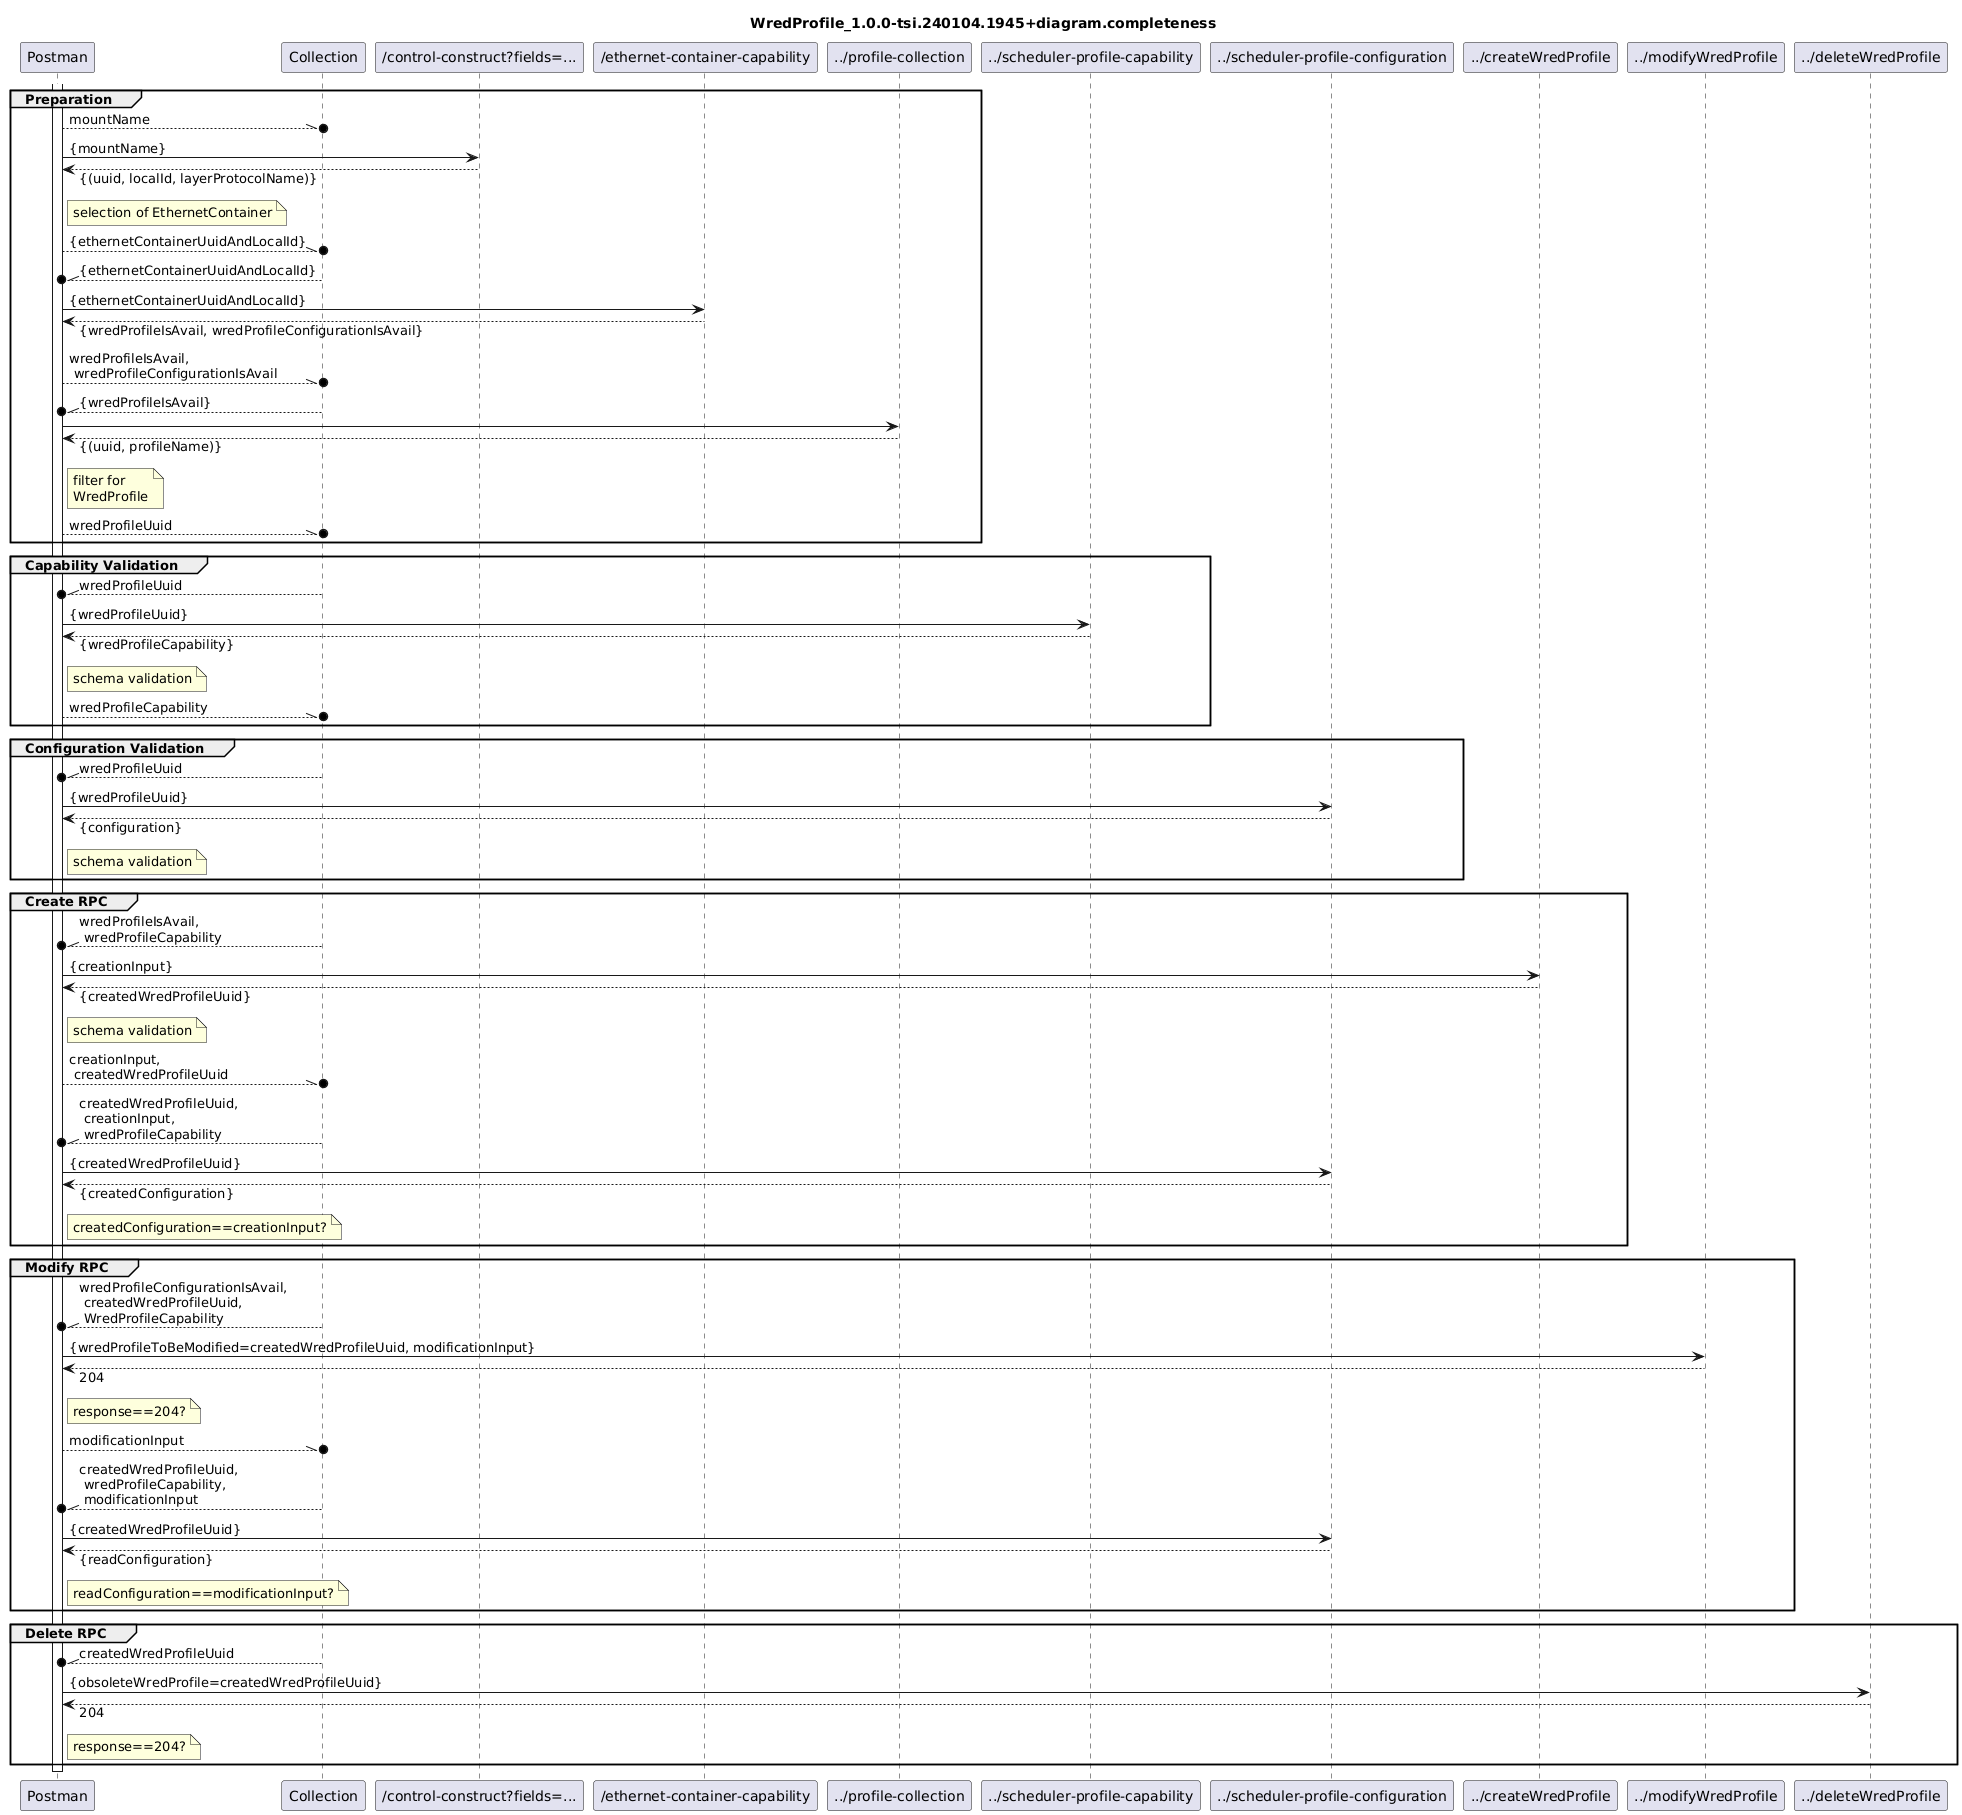

The diagram above was rendered by PlantUML. Its source (embedded in the PNG):
@startuml
skinparam responseMessageBelowArrow true

title
WredProfile_1.0.0-tsi.240104.1945+diagram.completeness
end title

participant "Postman" as Postman
participant "Collection" as Collection
participant "/control-construct?fields=..." as ListOfLTPUuidAndLidPairsAndNames
participant "/ethernet-container-capability" as EthernetContainerCapability
participant "../profile-collection" as ProfileCollection
participant "../scheduler-profile-capability" as Capability
participant "../scheduler-profile-configuration" as Configuration
participant "../createWredProfile" as CreateRpc
participant "../modifyWredProfile" as ModifyRpc
participant "../deleteWredProfile" as DeleteRpc

activate Postman

group Preparation
  Postman --\\o Collection : mountName

  Postman -> ListOfLTPUuidAndLidPairsAndNames : {mountName}
  Postman <-- ListOfLTPUuidAndLidPairsAndNames : {(uuid, localId, layerProtocolName)}
  note right Postman
    selection of EthernetContainer
  end note
  Postman --\\o Collection : {ethernetContainerUuidAndLocalId}

  Collection --\\o Postman : {ethernetContainerUuidAndLocalId}
  Postman -> EthernetContainerCapability : {ethernetContainerUuidAndLocalId}
  Postman <-- EthernetContainerCapability : {wredProfileIsAvail, wredProfileConfigurationIsAvail}
  Postman --\\o Collection : wredProfileIsAvail,\n wredProfileConfigurationIsAvail

  Collection --\\o Postman : {wredProfileIsAvail}
  Postman -> ProfileCollection
  Postman <-- ProfileCollection : {(uuid, profileName)}
  note right Postman
    filter for
    WredProfile
  end note
  Postman --\\o Collection : wredProfileUuid
end

group Capability Validation
  Collection --\\o Postman : wredProfileUuid
  Postman -> Capability : {wredProfileUuid}
  Postman <-- Capability : {wredProfileCapability}
  note right Postman
    schema validation
  end note
  Postman --\\o Collection : wredProfileCapability
end

group Configuration Validation
  Collection --\\o Postman : wredProfileUuid
  Postman -> Configuration : {wredProfileUuid}
  Postman <-- Configuration : {configuration}
  note right Postman
    schema validation
  end note
end

group Create RPC
  Collection --\\o Postman : wredProfileIsAvail,\n wredProfileCapability
  Postman -> CreateRpc : {creationInput}
  Postman <-- CreateRpc : {createdWredProfileUuid}
  note right Postman
    schema validation
  end note
  Postman --\\o Collection : creationInput,\n createdWredProfileUuid
  Collection --\\o Postman : createdWredProfileUuid,\n creationInput,\n wredProfileCapability
  Postman -> Configuration : {createdWredProfileUuid}
  Postman <-- Configuration : {createdConfiguration}
  note right Postman
    createdConfiguration==creationInput?
  end note
end

group Modify RPC
  Collection --\\o Postman : wredProfileConfigurationIsAvail,\n createdWredProfileUuid,\n WredProfileCapability
  Postman -> ModifyRpc : {wredProfileToBeModified=createdWredProfileUuid, modificationInput}
  Postman <-- ModifyRpc : 204
  note right Postman
    response==204?
  end note
  Postman --\\o Collection : modificationInput
  Collection --\\o Postman : createdWredProfileUuid,\n wredProfileCapability,\n modificationInput
  Postman -> Configuration : {createdWredProfileUuid}
  Postman <-- Configuration : {readConfiguration}
  note right Postman
    readConfiguration==modificationInput?
  end note
end

group Delete RPC
  Collection --\\o Postman : createdWredProfileUuid
  Postman -> DeleteRpc : {obsoleteWredProfile=createdWredProfileUuid}
  Postman <-- DeleteRpc : 204
  note right Postman
    response==204?
  end note
end

deactivate Postman
@enduml